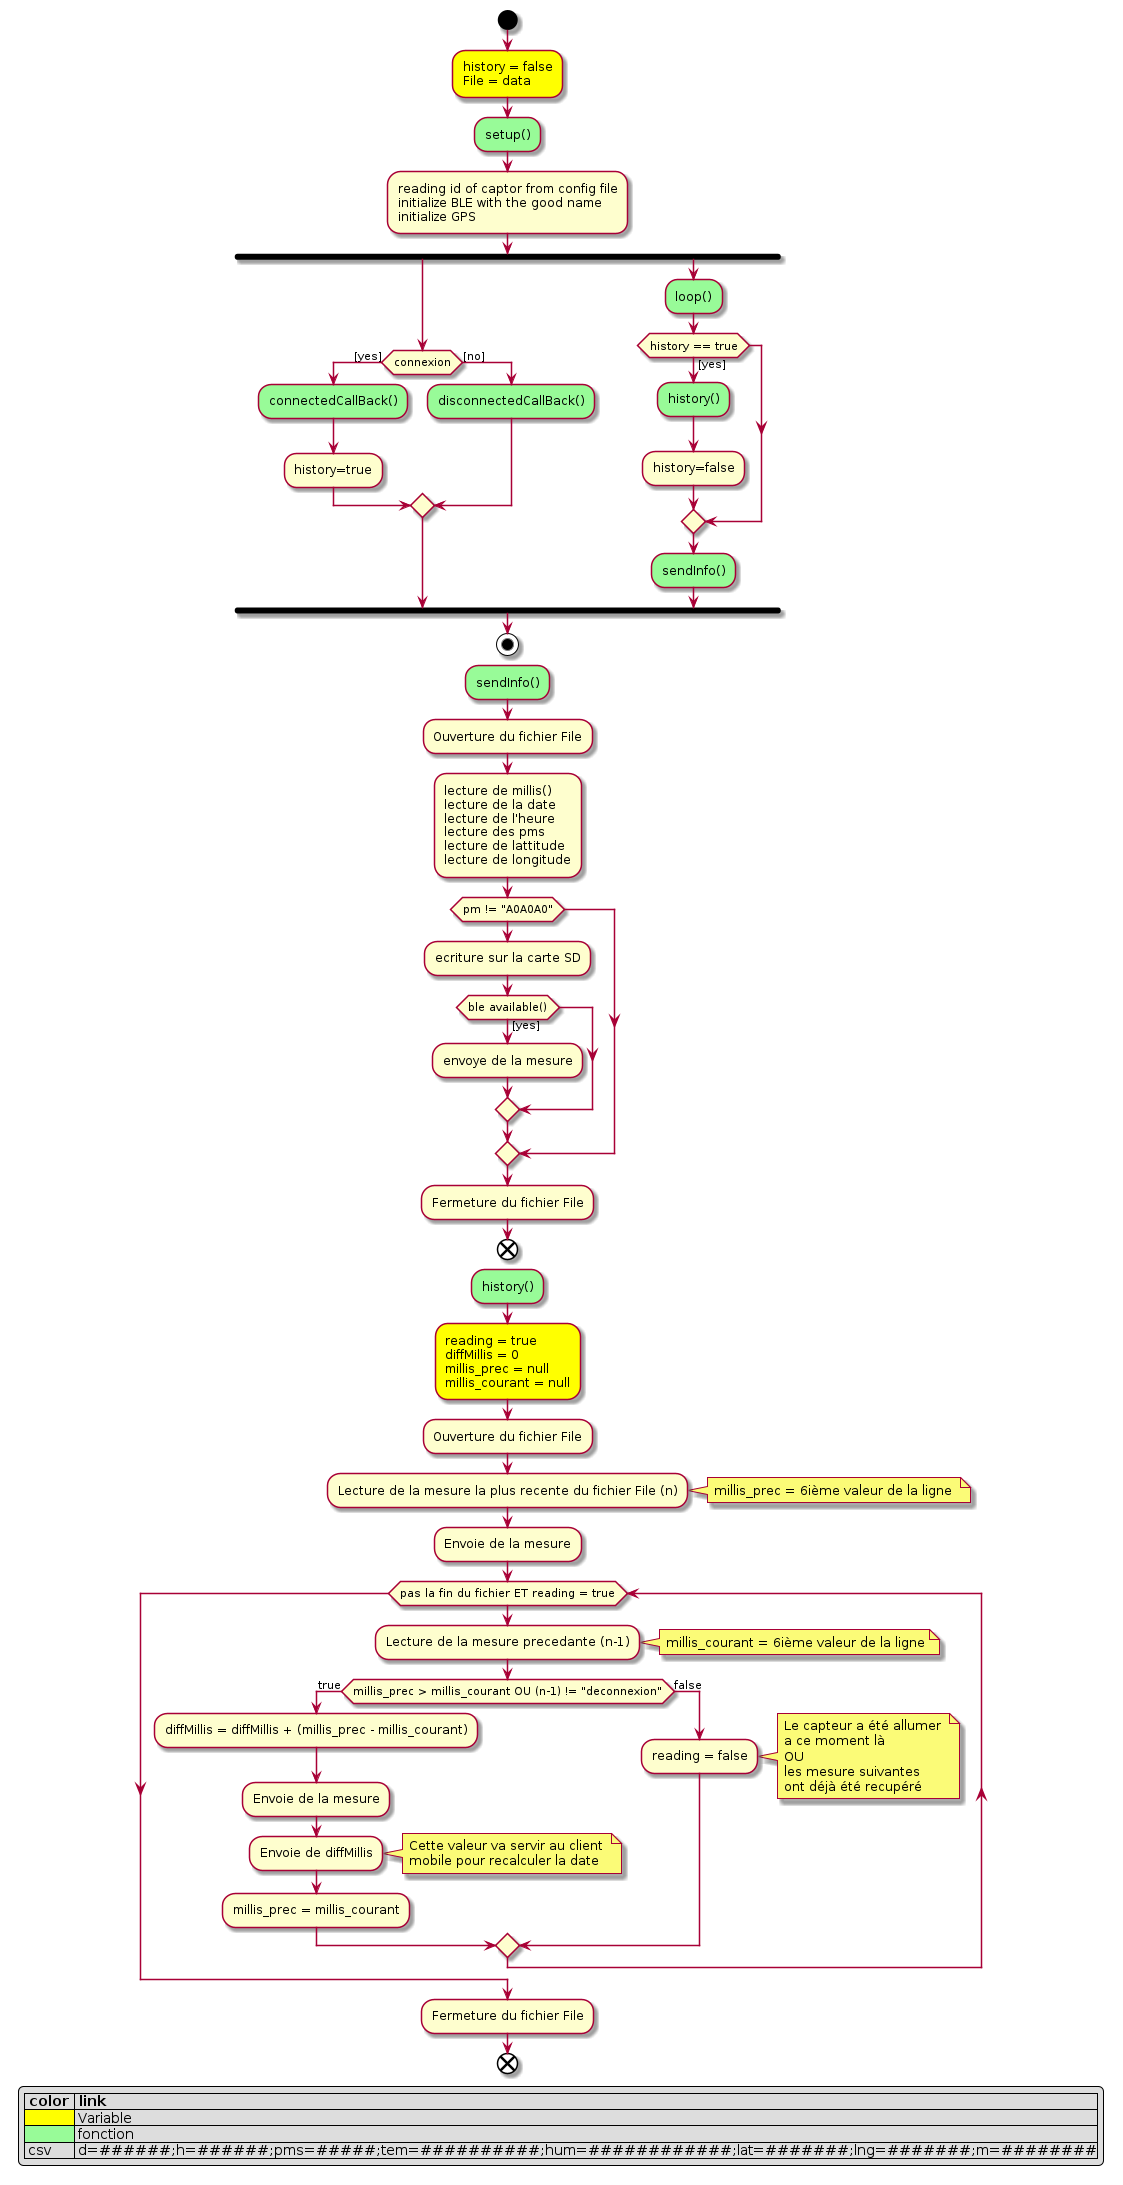

The diagram above was rendered by PlantUML. Its source (embedded in the PNG):
@startuml dolphin_activity_diagram
Legend
|= color |= link|
| <#Yellow> | Variable|
|<#palegreen> | fonction|
| csv | d=######;h=######;pms=#####;tem=##########;hum=############;lat=#######;lng=#######;m=########|
endlegend

start
#Yellow:history = false
File = data;
#palegreen:setup();
    :reading id of captor from config file 
    initialize BLE with the good name
    initialize GPS;
    fork
    if(connexion) then ([yes]) 
        #palegreen:connectedCallBack();
        :history=true;
    else ([no])
        #palegreen:disconnectedCallBack();
    endif
    fork again
    #palegreen:loop();
        if(history == true) then ([yes])
            #palegreen:history();
            :history=false;
        endif
        #palegreen:sendInfo();
end fork
stop
    #palegreen:sendInfo();
    :Ouverture du fichier File;
    :lecture de millis()
    lecture de la date
    lecture de l'heure
    lecture des pms
    lecture de lattitude
    lecture de longitude;
    if(pm != "A0A0A0") then
        :ecriture sur la carte SD;
        if(ble available()) then ([yes])
            :envoye de la mesure;
        endif
    endif
    :Fermeture du fichier File;
    end

    #palegreen:history();
    #Yellow:reading = true
    diffMillis = 0
    millis_prec = null
    millis_courant = null;
    :Ouverture du fichier File;
    :Lecture de la mesure la plus recente du fichier File (n);
    note right
        millis_prec = 6ième valeur de la ligne 
    end note
    :Envoie de la mesure;
    while (pas la fin du fichier ET reading = true)
        :Lecture de la mesure precedante (n-1);
        note right
            millis_courant = 6ième valeur de la ligne
        end note
        if(millis_prec > millis_courant OU (n-1) != "deconnexion") then (true)
            :diffMillis = diffMillis + (millis_prec - millis_courant);
            :Envoie de la mesure;
            :Envoie de diffMillis; 
            note right
                Cette valeur va servir au client 
                mobile pour recalculer la date
            end note
            :millis_prec = millis_courant;
        else (false)
            :reading = false;
            note right
                Le capteur a été allumer 
                a ce moment là 
                OU 
                les mesure suivantes 
                ont déjà été recupéré
            end note 
        endif
        
    endwhile
    :Fermeture du fichier File;
    end

@enduml